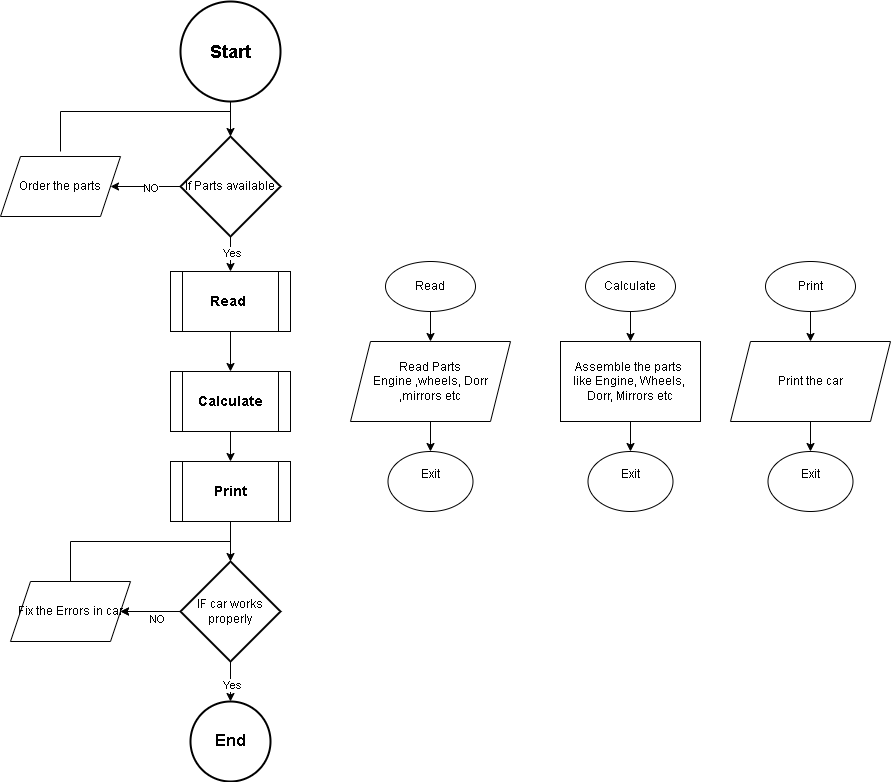

The diagram above was exported from draw.io. Its source (the exported page's mxGraphModel, read from the mxfile embedded in the PNG):
<mxGraphModel dx="2496" dy="1894" grid="1" gridSize="10" guides="1" tooltips="1" connect="1" arrows="1" fold="1" page="1" pageScale="1" pageWidth="850" pageHeight="1100" math="0" shadow="0">
  <root>
    <mxCell id="0" />
    <mxCell id="1" parent="0" />
    <mxCell id="nt1B4kI-psFwVsCqKO6Q-5" value="Order the parts" style="shape=parallelogram;perimeter=parallelogramPerimeter;whiteSpace=wrap;html=1;fixedSize=1;" vertex="1" parent="1">
      <mxGeometry x="-40" y="155" width="120" height="60" as="geometry" />
    </mxCell>
    <mxCell id="nt1B4kI-psFwVsCqKO6Q-8" value="" style="endArrow=none;html=1;rounded=0;" edge="1" parent="1">
      <mxGeometry width="50" height="50" relative="1" as="geometry">
        <mxPoint x="20" y="150" as="sourcePoint" />
        <mxPoint x="190" y="110" as="targetPoint" />
        <Array as="points">
          <mxPoint x="20" y="110" />
        </Array>
      </mxGeometry>
    </mxCell>
    <mxCell id="nt1B4kI-psFwVsCqKO6Q-36" style="edgeStyle=none;rounded=0;orthogonalLoop=1;jettySize=auto;html=1;exitX=0.5;exitY=1;exitDx=0;exitDy=0;entryX=0.5;entryY=0;entryDx=0;entryDy=0;" edge="1" parent="1" source="nt1B4kI-psFwVsCqKO6Q-10" target="nt1B4kI-psFwVsCqKO6Q-35">
      <mxGeometry relative="1" as="geometry" />
    </mxCell>
    <mxCell id="nt1B4kI-psFwVsCqKO6Q-10" value="&lt;b&gt;&lt;font style=&quot;font-size: 14px;&quot;&gt;Read&amp;nbsp;&lt;/font&gt;&lt;/b&gt;" style="shape=process;whiteSpace=wrap;html=1;backgroundOutline=1;" vertex="1" parent="1">
      <mxGeometry x="130" y="270" width="120" height="60" as="geometry" />
    </mxCell>
    <mxCell id="nt1B4kI-psFwVsCqKO6Q-11" value="&lt;b&gt;&lt;font style=&quot;font-size: 18px;&quot;&gt;Start&lt;/font&gt;&lt;/b&gt;" style="strokeWidth=2;html=1;shape=mxgraph.flowchart.start_2;whiteSpace=wrap;" vertex="1" parent="1">
      <mxGeometry x="140" width="100" height="100" as="geometry" />
    </mxCell>
    <mxCell id="nt1B4kI-psFwVsCqKO6Q-20" style="edgeStyle=none;rounded=0;orthogonalLoop=1;jettySize=auto;html=1;entryX=0.5;entryY=0;entryDx=0;entryDy=0;" edge="1" parent="1" source="nt1B4kI-psFwVsCqKO6Q-14" target="nt1B4kI-psFwVsCqKO6Q-15">
      <mxGeometry relative="1" as="geometry" />
    </mxCell>
    <mxCell id="nt1B4kI-psFwVsCqKO6Q-14" value="Read" style="ellipse;whiteSpace=wrap;html=1;" vertex="1" parent="1">
      <mxGeometry x="345" y="260" width="90" height="50" as="geometry" />
    </mxCell>
    <mxCell id="nt1B4kI-psFwVsCqKO6Q-21" style="edgeStyle=none;rounded=0;orthogonalLoop=1;jettySize=auto;html=1;exitX=0.5;exitY=1;exitDx=0;exitDy=0;" edge="1" parent="1" source="nt1B4kI-psFwVsCqKO6Q-15" target="nt1B4kI-psFwVsCqKO6Q-19">
      <mxGeometry relative="1" as="geometry" />
    </mxCell>
    <mxCell id="nt1B4kI-psFwVsCqKO6Q-15" value="Read Parts&lt;div&gt;Engine ,wheels, Dorr&lt;/div&gt;&lt;div&gt;,mirrors etc&lt;/div&gt;" style="shape=parallelogram;perimeter=parallelogramPerimeter;whiteSpace=wrap;html=1;fixedSize=1;" vertex="1" parent="1">
      <mxGeometry x="310" y="340" width="160" height="80" as="geometry" />
    </mxCell>
    <mxCell id="nt1B4kI-psFwVsCqKO6Q-19" value="Exit&lt;div&gt;&lt;br&gt;&lt;/div&gt;" style="ellipse;whiteSpace=wrap;html=1;" vertex="1" parent="1">
      <mxGeometry x="347.5" y="450" width="85" height="60" as="geometry" />
    </mxCell>
    <mxCell id="nt1B4kI-psFwVsCqKO6Q-48" value="" style="edgeStyle=none;rounded=0;orthogonalLoop=1;jettySize=auto;html=1;" edge="1" parent="1" source="nt1B4kI-psFwVsCqKO6Q-24" target="nt1B4kI-psFwVsCqKO6Q-45">
      <mxGeometry relative="1" as="geometry" />
    </mxCell>
    <mxCell id="nt1B4kI-psFwVsCqKO6Q-24" value="Calculate" style="ellipse;whiteSpace=wrap;html=1;" vertex="1" parent="1">
      <mxGeometry x="545" y="260" width="90" height="50" as="geometry" />
    </mxCell>
    <mxCell id="nt1B4kI-psFwVsCqKO6Q-26" value="Exit&lt;div&gt;&lt;br&gt;&lt;/div&gt;" style="ellipse;whiteSpace=wrap;html=1;" vertex="1" parent="1">
      <mxGeometry x="547.5" y="450" width="85" height="60" as="geometry" />
    </mxCell>
    <mxCell id="nt1B4kI-psFwVsCqKO6Q-31" style="edgeStyle=none;rounded=0;orthogonalLoop=1;jettySize=auto;html=1;entryX=0.5;entryY=0;entryDx=0;entryDy=0;" edge="1" parent="1" source="nt1B4kI-psFwVsCqKO6Q-28" target="nt1B4kI-psFwVsCqKO6Q-10">
      <mxGeometry relative="1" as="geometry" />
    </mxCell>
    <mxCell id="nt1B4kI-psFwVsCqKO6Q-34" value="Yes" style="edgeLabel;html=1;align=center;verticalAlign=middle;resizable=0;points=[];" vertex="1" connectable="0" parent="nt1B4kI-psFwVsCqKO6Q-31">
      <mxGeometry x="-0.1" y="1" relative="1" as="geometry">
        <mxPoint as="offset" />
      </mxGeometry>
    </mxCell>
    <mxCell id="nt1B4kI-psFwVsCqKO6Q-32" style="edgeStyle=none;rounded=0;orthogonalLoop=1;jettySize=auto;html=1;exitX=0;exitY=0.5;exitDx=0;exitDy=0;exitPerimeter=0;entryX=1;entryY=0.5;entryDx=0;entryDy=0;" edge="1" parent="1" source="nt1B4kI-psFwVsCqKO6Q-28" target="nt1B4kI-psFwVsCqKO6Q-5">
      <mxGeometry relative="1" as="geometry" />
    </mxCell>
    <mxCell id="nt1B4kI-psFwVsCqKO6Q-33" value="NO" style="edgeLabel;html=1;align=center;verticalAlign=middle;resizable=0;points=[];" vertex="1" connectable="0" parent="nt1B4kI-psFwVsCqKO6Q-32">
      <mxGeometry x="-0.1411" y="1" relative="1" as="geometry">
        <mxPoint as="offset" />
      </mxGeometry>
    </mxCell>
    <mxCell id="nt1B4kI-psFwVsCqKO6Q-28" value="If Parts available" style="strokeWidth=2;html=1;shape=mxgraph.flowchart.decision;whiteSpace=wrap;" vertex="1" parent="1">
      <mxGeometry x="140" y="135" width="100" height="100" as="geometry" />
    </mxCell>
    <mxCell id="nt1B4kI-psFwVsCqKO6Q-29" style="edgeStyle=none;rounded=0;orthogonalLoop=1;jettySize=auto;html=1;exitX=0.5;exitY=1;exitDx=0;exitDy=0;exitPerimeter=0;entryX=0.5;entryY=0;entryDx=0;entryDy=0;entryPerimeter=0;" edge="1" parent="1" source="nt1B4kI-psFwVsCqKO6Q-11" target="nt1B4kI-psFwVsCqKO6Q-28">
      <mxGeometry relative="1" as="geometry" />
    </mxCell>
    <mxCell id="nt1B4kI-psFwVsCqKO6Q-51" value="" style="edgeStyle=none;rounded=0;orthogonalLoop=1;jettySize=auto;html=1;" edge="1" parent="1" source="nt1B4kI-psFwVsCqKO6Q-35" target="nt1B4kI-psFwVsCqKO6Q-49">
      <mxGeometry relative="1" as="geometry" />
    </mxCell>
    <mxCell id="nt1B4kI-psFwVsCqKO6Q-35" value="&lt;b&gt;&lt;font style=&quot;font-size: 14px;&quot;&gt;Calculate&lt;/font&gt;&lt;/b&gt;" style="shape=process;whiteSpace=wrap;html=1;backgroundOutline=1;" vertex="1" parent="1">
      <mxGeometry x="130" y="370" width="120" height="60" as="geometry" />
    </mxCell>
    <mxCell id="nt1B4kI-psFwVsCqKO6Q-39" style="edgeStyle=none;rounded=0;orthogonalLoop=1;jettySize=auto;html=1;exitX=0;exitY=0.5;exitDx=0;exitDy=0;exitPerimeter=0;" edge="1" parent="1" source="nt1B4kI-psFwVsCqKO6Q-37" target="nt1B4kI-psFwVsCqKO6Q-40">
      <mxGeometry relative="1" as="geometry">
        <mxPoint x="60" y="530" as="targetPoint" />
      </mxGeometry>
    </mxCell>
    <mxCell id="nt1B4kI-psFwVsCqKO6Q-44" value="" style="edgeStyle=none;rounded=0;orthogonalLoop=1;jettySize=auto;html=1;" edge="1" parent="1" source="nt1B4kI-psFwVsCqKO6Q-37" target="nt1B4kI-psFwVsCqKO6Q-43">
      <mxGeometry relative="1" as="geometry" />
    </mxCell>
    <mxCell id="nt1B4kI-psFwVsCqKO6Q-59" value="Yes" style="edgeLabel;html=1;align=center;verticalAlign=middle;resizable=0;points=[];" vertex="1" connectable="0" parent="nt1B4kI-psFwVsCqKO6Q-44">
      <mxGeometry x="0.15" y="1" relative="1" as="geometry">
        <mxPoint as="offset" />
      </mxGeometry>
    </mxCell>
    <mxCell id="nt1B4kI-psFwVsCqKO6Q-57" value="" style="edgeStyle=none;rounded=0;orthogonalLoop=1;jettySize=auto;html=1;" edge="1" parent="1" source="nt1B4kI-psFwVsCqKO6Q-37" target="nt1B4kI-psFwVsCqKO6Q-40">
      <mxGeometry relative="1" as="geometry" />
    </mxCell>
    <mxCell id="nt1B4kI-psFwVsCqKO6Q-58" value="NO" style="edgeLabel;html=1;align=center;verticalAlign=middle;resizable=0;points=[];" vertex="1" connectable="0" parent="nt1B4kI-psFwVsCqKO6Q-57">
      <mxGeometry x="-0.2" y="7" relative="1" as="geometry">
        <mxPoint as="offset" />
      </mxGeometry>
    </mxCell>
    <mxCell id="nt1B4kI-psFwVsCqKO6Q-37" value="IF car works properly" style="strokeWidth=2;html=1;shape=mxgraph.flowchart.decision;whiteSpace=wrap;" vertex="1" parent="1">
      <mxGeometry x="140" y="560" width="100" height="100" as="geometry" />
    </mxCell>
    <mxCell id="nt1B4kI-psFwVsCqKO6Q-40" value="Fix the Errors in car" style="shape=parallelogram;perimeter=parallelogramPerimeter;whiteSpace=wrap;html=1;fixedSize=1;" vertex="1" parent="1">
      <mxGeometry x="-30" y="580" width="120" height="60" as="geometry" />
    </mxCell>
    <mxCell id="nt1B4kI-psFwVsCqKO6Q-42" value="" style="endArrow=none;html=1;rounded=0;exitX=0.5;exitY=0;exitDx=0;exitDy=0;" edge="1" parent="1">
      <mxGeometry width="50" height="50" relative="1" as="geometry">
        <mxPoint x="30" y="580" as="sourcePoint" />
        <mxPoint x="190" y="540" as="targetPoint" />
        <Array as="points">
          <mxPoint x="30" y="540" />
        </Array>
      </mxGeometry>
    </mxCell>
    <mxCell id="nt1B4kI-psFwVsCqKO6Q-43" value="&lt;b&gt;&lt;font style=&quot;font-size: 17px;&quot;&gt;End&lt;/font&gt;&lt;/b&gt;" style="ellipse;whiteSpace=wrap;html=1;strokeWidth=2;" vertex="1" parent="1">
      <mxGeometry x="150" y="700" width="80" height="80" as="geometry" />
    </mxCell>
    <mxCell id="nt1B4kI-psFwVsCqKO6Q-47" value="" style="edgeStyle=none;rounded=0;orthogonalLoop=1;jettySize=auto;html=1;" edge="1" parent="1" source="nt1B4kI-psFwVsCqKO6Q-45" target="nt1B4kI-psFwVsCqKO6Q-26">
      <mxGeometry relative="1" as="geometry" />
    </mxCell>
    <mxCell id="nt1B4kI-psFwVsCqKO6Q-45" value="Assemble the parts&amp;nbsp;&lt;div&gt;like Engine, Wheels,&amp;nbsp;&lt;/div&gt;&lt;div&gt;Dorr, Mirrors etc&lt;/div&gt;" style="rounded=0;whiteSpace=wrap;html=1;" vertex="1" parent="1">
      <mxGeometry x="520" y="340" width="140" height="80" as="geometry" />
    </mxCell>
    <mxCell id="nt1B4kI-psFwVsCqKO6Q-50" value="" style="edgeStyle=none;rounded=0;orthogonalLoop=1;jettySize=auto;html=1;" edge="1" parent="1" source="nt1B4kI-psFwVsCqKO6Q-49" target="nt1B4kI-psFwVsCqKO6Q-37">
      <mxGeometry relative="1" as="geometry" />
    </mxCell>
    <mxCell id="nt1B4kI-psFwVsCqKO6Q-49" value="&lt;b&gt;&lt;font style=&quot;font-size: 14px;&quot;&gt;Print&lt;/font&gt;&lt;/b&gt;" style="shape=process;whiteSpace=wrap;html=1;backgroundOutline=1;" vertex="1" parent="1">
      <mxGeometry x="130" y="460" width="120" height="60" as="geometry" />
    </mxCell>
    <mxCell id="nt1B4kI-psFwVsCqKO6Q-55" value="" style="edgeStyle=none;rounded=0;orthogonalLoop=1;jettySize=auto;html=1;" edge="1" parent="1" source="nt1B4kI-psFwVsCqKO6Q-52" target="nt1B4kI-psFwVsCqKO6Q-53">
      <mxGeometry relative="1" as="geometry" />
    </mxCell>
    <mxCell id="nt1B4kI-psFwVsCqKO6Q-52" value="Print" style="ellipse;whiteSpace=wrap;html=1;" vertex="1" parent="1">
      <mxGeometry x="725" y="260" width="90" height="50" as="geometry" />
    </mxCell>
    <mxCell id="nt1B4kI-psFwVsCqKO6Q-56" value="" style="edgeStyle=none;rounded=0;orthogonalLoop=1;jettySize=auto;html=1;" edge="1" parent="1" source="nt1B4kI-psFwVsCqKO6Q-53" target="nt1B4kI-psFwVsCqKO6Q-54">
      <mxGeometry relative="1" as="geometry" />
    </mxCell>
    <mxCell id="nt1B4kI-psFwVsCqKO6Q-53" value="Print the car" style="shape=parallelogram;perimeter=parallelogramPerimeter;whiteSpace=wrap;html=1;fixedSize=1;" vertex="1" parent="1">
      <mxGeometry x="690" y="340" width="160" height="80" as="geometry" />
    </mxCell>
    <mxCell id="nt1B4kI-psFwVsCqKO6Q-54" value="Exit&lt;div&gt;&lt;br&gt;&lt;/div&gt;" style="ellipse;whiteSpace=wrap;html=1;" vertex="1" parent="1">
      <mxGeometry x="727.5" y="450" width="85" height="60" as="geometry" />
    </mxCell>
  </root>
</mxGraphModel>